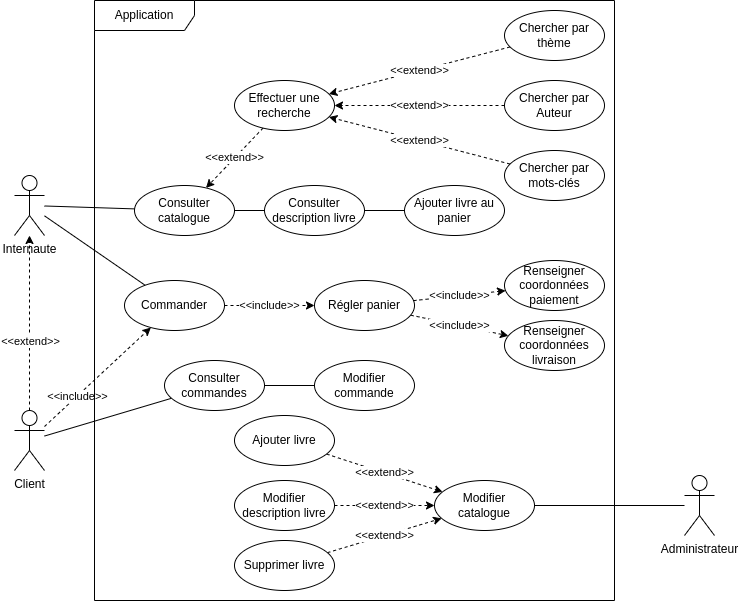

The diagram above was exported from draw.io. Its source (the exported page's mxGraphModel, read from the mxfile embedded in the PNG):
<mxGraphModel dx="1434" dy="800" grid="1" gridSize="10" guides="1" tooltips="1" connect="1" arrows="1" fold="1" page="1" pageScale="1" pageWidth="827" pageHeight="1169" math="0" shadow="0">
  <root>
    <mxCell id="0" />
    <mxCell id="1" parent="0" />
    <mxCell id="e3miC0vX8doFt4Ng6FJI-25" style="edgeStyle=none;rounded=0;orthogonalLoop=1;jettySize=auto;html=1;endArrow=none;endFill=0;" edge="1" parent="1" source="e3miC0vX8doFt4Ng6FJI-1" target="e3miC0vX8doFt4Ng6FJI-12">
      <mxGeometry relative="1" as="geometry" />
    </mxCell>
    <mxCell id="e3miC0vX8doFt4Ng6FJI-26" style="edgeStyle=none;rounded=0;orthogonalLoop=1;jettySize=auto;html=1;endArrow=none;endFill=0;" edge="1" parent="1" source="e3miC0vX8doFt4Ng6FJI-1" target="e3miC0vX8doFt4Ng6FJI-5">
      <mxGeometry relative="1" as="geometry" />
    </mxCell>
    <mxCell id="e3miC0vX8doFt4Ng6FJI-1" value="Internaute" style="shape=umlActor;verticalLabelPosition=bottom;verticalAlign=top;html=1;" vertex="1" parent="1">
      <mxGeometry x="70" y="465" width="30" height="60" as="geometry" />
    </mxCell>
    <mxCell id="e3miC0vX8doFt4Ng6FJI-22" style="rounded=0;orthogonalLoop=1;jettySize=auto;html=1;dashed=1;" edge="1" parent="1" source="e3miC0vX8doFt4Ng6FJI-2" target="e3miC0vX8doFt4Ng6FJI-1">
      <mxGeometry relative="1" as="geometry">
        <mxPoint x="85" y="560" as="targetPoint" />
        <Array as="points" />
      </mxGeometry>
    </mxCell>
    <mxCell id="e3miC0vX8doFt4Ng6FJI-39" value="&amp;lt;&amp;lt;extend&amp;gt;&amp;gt;" style="edgeLabel;html=1;align=center;verticalAlign=middle;resizable=0;points=[];" vertex="1" connectable="0" parent="e3miC0vX8doFt4Ng6FJI-22">
      <mxGeometry x="-0.2" relative="1" as="geometry">
        <mxPoint as="offset" />
      </mxGeometry>
    </mxCell>
    <mxCell id="e3miC0vX8doFt4Ng6FJI-23" style="edgeStyle=none;rounded=0;orthogonalLoop=1;jettySize=auto;html=1;endArrow=none;endFill=0;" edge="1" parent="1" source="e3miC0vX8doFt4Ng6FJI-2" target="e3miC0vX8doFt4Ng6FJI-15">
      <mxGeometry relative="1" as="geometry" />
    </mxCell>
    <mxCell id="e3miC0vX8doFt4Ng6FJI-38" style="edgeStyle=none;rounded=0;orthogonalLoop=1;jettySize=auto;html=1;dashed=1;" edge="1" parent="1" source="e3miC0vX8doFt4Ng6FJI-2" target="e3miC0vX8doFt4Ng6FJI-12">
      <mxGeometry relative="1" as="geometry" />
    </mxCell>
    <mxCell id="e3miC0vX8doFt4Ng6FJI-40" value="&amp;lt;&amp;lt;include&amp;gt;&amp;gt;" style="edgeLabel;html=1;align=center;verticalAlign=middle;resizable=0;points=[];" vertex="1" connectable="0" parent="e3miC0vX8doFt4Ng6FJI-38">
      <mxGeometry x="-0.384" relative="1" as="geometry">
        <mxPoint as="offset" />
      </mxGeometry>
    </mxCell>
    <mxCell id="e3miC0vX8doFt4Ng6FJI-2" value="Client" style="shape=umlActor;verticalLabelPosition=bottom;verticalAlign=top;html=1;" vertex="1" parent="1">
      <mxGeometry x="70" y="700" width="30" height="60" as="geometry" />
    </mxCell>
    <mxCell id="e3miC0vX8doFt4Ng6FJI-54" style="edgeStyle=none;shape=connector;rounded=0;orthogonalLoop=1;jettySize=auto;html=1;labelBackgroundColor=default;strokeColor=default;fontFamily=Helvetica;fontSize=11;fontColor=default;endArrow=none;endFill=0;" edge="1" parent="1" source="e3miC0vX8doFt4Ng6FJI-3" target="e3miC0vX8doFt4Ng6FJI-44">
      <mxGeometry relative="1" as="geometry" />
    </mxCell>
    <mxCell id="e3miC0vX8doFt4Ng6FJI-3" value="Administrateur" style="shape=umlActor;verticalLabelPosition=bottom;verticalAlign=top;html=1;" vertex="1" parent="1">
      <mxGeometry x="740" y="765" width="30" height="60" as="geometry" />
    </mxCell>
    <mxCell id="e3miC0vX8doFt4Ng6FJI-4" value="Application" style="shape=umlFrame;whiteSpace=wrap;html=1;width=100;height=30;" vertex="1" parent="1">
      <mxGeometry x="150" y="290" width="520" height="600" as="geometry" />
    </mxCell>
    <mxCell id="e3miC0vX8doFt4Ng6FJI-31" style="edgeStyle=none;rounded=0;orthogonalLoop=1;jettySize=auto;html=1;endArrow=none;endFill=0;" edge="1" parent="1" source="e3miC0vX8doFt4Ng6FJI-5" target="e3miC0vX8doFt4Ng6FJI-10">
      <mxGeometry relative="1" as="geometry" />
    </mxCell>
    <mxCell id="e3miC0vX8doFt4Ng6FJI-5" value="Consulter catalogue" style="ellipse;whiteSpace=wrap;html=1;" vertex="1" parent="1">
      <mxGeometry x="190" y="475" width="100" height="50" as="geometry" />
    </mxCell>
    <mxCell id="e3miC0vX8doFt4Ng6FJI-28" value="&amp;lt;&amp;lt;extend&amp;gt;&amp;gt;" style="edgeStyle=none;rounded=0;orthogonalLoop=1;jettySize=auto;html=1;dashed=1;" edge="1" parent="1" source="e3miC0vX8doFt4Ng6FJI-7" target="e3miC0vX8doFt4Ng6FJI-6">
      <mxGeometry relative="1" as="geometry" />
    </mxCell>
    <mxCell id="e3miC0vX8doFt4Ng6FJI-29" value="&amp;lt;&amp;lt;extend&amp;gt;&amp;gt;" style="edgeStyle=none;rounded=0;orthogonalLoop=1;jettySize=auto;html=1;dashed=1;" edge="1" parent="1" source="e3miC0vX8doFt4Ng6FJI-8" target="e3miC0vX8doFt4Ng6FJI-6">
      <mxGeometry relative="1" as="geometry" />
    </mxCell>
    <mxCell id="e3miC0vX8doFt4Ng6FJI-30" value="&amp;lt;&amp;lt;extend&amp;gt;&amp;gt;" style="edgeStyle=none;rounded=0;orthogonalLoop=1;jettySize=auto;html=1;dashed=1;" edge="1" parent="1" source="e3miC0vX8doFt4Ng6FJI-9" target="e3miC0vX8doFt4Ng6FJI-6">
      <mxGeometry relative="1" as="geometry" />
    </mxCell>
    <mxCell id="e3miC0vX8doFt4Ng6FJI-49" value="&amp;lt;&amp;lt;extend&amp;gt;&amp;gt;" style="edgeStyle=none;rounded=0;orthogonalLoop=1;jettySize=auto;html=1;dashed=1;" edge="1" parent="1" source="e3miC0vX8doFt4Ng6FJI-6" target="e3miC0vX8doFt4Ng6FJI-5">
      <mxGeometry relative="1" as="geometry" />
    </mxCell>
    <mxCell id="e3miC0vX8doFt4Ng6FJI-6" value="Effectuer une recherche" style="ellipse;whiteSpace=wrap;html=1;" vertex="1" parent="1">
      <mxGeometry x="290" y="370" width="100" height="50" as="geometry" />
    </mxCell>
    <mxCell id="e3miC0vX8doFt4Ng6FJI-7" value="Chercher par thème" style="ellipse;whiteSpace=wrap;html=1;" vertex="1" parent="1">
      <mxGeometry x="560" y="300" width="100" height="50" as="geometry" />
    </mxCell>
    <mxCell id="e3miC0vX8doFt4Ng6FJI-8" value="Chercher par Auteur" style="ellipse;whiteSpace=wrap;html=1;" vertex="1" parent="1">
      <mxGeometry x="560" y="370" width="100" height="50" as="geometry" />
    </mxCell>
    <mxCell id="e3miC0vX8doFt4Ng6FJI-9" value="Chercher par mots-clés" style="ellipse;whiteSpace=wrap;html=1;" vertex="1" parent="1">
      <mxGeometry x="560" y="440" width="100" height="50" as="geometry" />
    </mxCell>
    <mxCell id="e3miC0vX8doFt4Ng6FJI-32" style="edgeStyle=none;rounded=0;orthogonalLoop=1;jettySize=auto;html=1;endArrow=none;endFill=0;" edge="1" parent="1" source="e3miC0vX8doFt4Ng6FJI-10" target="e3miC0vX8doFt4Ng6FJI-11">
      <mxGeometry relative="1" as="geometry" />
    </mxCell>
    <mxCell id="e3miC0vX8doFt4Ng6FJI-10" value="Consulter description livre" style="ellipse;whiteSpace=wrap;html=1;" vertex="1" parent="1">
      <mxGeometry x="320" y="475" width="100" height="50" as="geometry" />
    </mxCell>
    <mxCell id="e3miC0vX8doFt4Ng6FJI-11" value="Ajouter livre au panier" style="ellipse;whiteSpace=wrap;html=1;" vertex="1" parent="1">
      <mxGeometry x="460" y="475" width="100" height="50" as="geometry" />
    </mxCell>
    <mxCell id="e3miC0vX8doFt4Ng6FJI-42" value="&amp;lt;&amp;lt;include&amp;gt;&amp;gt;" style="edgeStyle=none;rounded=0;orthogonalLoop=1;jettySize=auto;html=1;dashed=1;" edge="1" parent="1" source="e3miC0vX8doFt4Ng6FJI-12" target="e3miC0vX8doFt4Ng6FJI-13">
      <mxGeometry relative="1" as="geometry" />
    </mxCell>
    <mxCell id="e3miC0vX8doFt4Ng6FJI-12" value="Commander" style="ellipse;whiteSpace=wrap;html=1;" vertex="1" parent="1">
      <mxGeometry x="180" y="570" width="100" height="50" as="geometry" />
    </mxCell>
    <mxCell id="e3miC0vX8doFt4Ng6FJI-34" value="&amp;lt;&amp;lt;include&amp;gt;&amp;gt;" style="edgeStyle=none;rounded=0;orthogonalLoop=1;jettySize=auto;html=1;dashed=1;" edge="1" parent="1" source="e3miC0vX8doFt4Ng6FJI-13" target="e3miC0vX8doFt4Ng6FJI-16">
      <mxGeometry relative="1" as="geometry" />
    </mxCell>
    <mxCell id="e3miC0vX8doFt4Ng6FJI-35" value="&amp;lt;&amp;lt;include&amp;gt;&amp;gt;" style="edgeStyle=none;rounded=0;orthogonalLoop=1;jettySize=auto;html=1;dashed=1;" edge="1" parent="1" source="e3miC0vX8doFt4Ng6FJI-13" target="e3miC0vX8doFt4Ng6FJI-17">
      <mxGeometry relative="1" as="geometry" />
    </mxCell>
    <mxCell id="e3miC0vX8doFt4Ng6FJI-13" value="Régler panier" style="ellipse;whiteSpace=wrap;html=1;" vertex="1" parent="1">
      <mxGeometry x="370" y="570" width="100" height="50" as="geometry" />
    </mxCell>
    <mxCell id="e3miC0vX8doFt4Ng6FJI-24" style="edgeStyle=none;rounded=0;orthogonalLoop=1;jettySize=auto;html=1;endArrow=none;endFill=0;" edge="1" parent="1" source="e3miC0vX8doFt4Ng6FJI-15" target="e3miC0vX8doFt4Ng6FJI-18">
      <mxGeometry relative="1" as="geometry" />
    </mxCell>
    <mxCell id="e3miC0vX8doFt4Ng6FJI-15" value="Consulter commandes" style="ellipse;whiteSpace=wrap;html=1;" vertex="1" parent="1">
      <mxGeometry x="220" y="650" width="100" height="50" as="geometry" />
    </mxCell>
    <mxCell id="e3miC0vX8doFt4Ng6FJI-16" value="Renseigner coordonnées paiement" style="ellipse;whiteSpace=wrap;html=1;" vertex="1" parent="1">
      <mxGeometry x="560" y="550" width="100" height="50" as="geometry" />
    </mxCell>
    <mxCell id="e3miC0vX8doFt4Ng6FJI-17" value="Renseigner coordonnées livraison" style="ellipse;whiteSpace=wrap;html=1;" vertex="1" parent="1">
      <mxGeometry x="560" y="610" width="100" height="50" as="geometry" />
    </mxCell>
    <mxCell id="e3miC0vX8doFt4Ng6FJI-18" value="Modifier commande" style="ellipse;whiteSpace=wrap;html=1;" vertex="1" parent="1">
      <mxGeometry x="370" y="650" width="100" height="50" as="geometry" />
    </mxCell>
    <mxCell id="e3miC0vX8doFt4Ng6FJI-44" value="Modifier catalogue" style="ellipse;whiteSpace=wrap;html=1;" vertex="1" parent="1">
      <mxGeometry x="490" y="770" width="100" height="50" as="geometry" />
    </mxCell>
    <mxCell id="e3miC0vX8doFt4Ng6FJI-51" value="&amp;lt;&amp;lt;extend&amp;gt;&amp;gt;" style="edgeStyle=none;shape=connector;rounded=0;orthogonalLoop=1;jettySize=auto;html=1;labelBackgroundColor=default;strokeColor=default;fontFamily=Helvetica;fontSize=11;fontColor=default;endArrow=classic;dashed=1;" edge="1" parent="1" source="e3miC0vX8doFt4Ng6FJI-45" target="e3miC0vX8doFt4Ng6FJI-44">
      <mxGeometry relative="1" as="geometry" />
    </mxCell>
    <mxCell id="e3miC0vX8doFt4Ng6FJI-45" value="Ajouter livre" style="ellipse;whiteSpace=wrap;html=1;" vertex="1" parent="1">
      <mxGeometry x="290" y="705" width="100" height="50" as="geometry" />
    </mxCell>
    <mxCell id="e3miC0vX8doFt4Ng6FJI-52" value="&amp;lt;&amp;lt;extend&amp;gt;&amp;gt;" style="edgeStyle=none;shape=connector;rounded=0;orthogonalLoop=1;jettySize=auto;html=1;labelBackgroundColor=default;strokeColor=default;fontFamily=Helvetica;fontSize=11;fontColor=default;endArrow=classic;dashed=1;" edge="1" parent="1" source="e3miC0vX8doFt4Ng6FJI-46" target="e3miC0vX8doFt4Ng6FJI-44">
      <mxGeometry relative="1" as="geometry" />
    </mxCell>
    <mxCell id="e3miC0vX8doFt4Ng6FJI-46" value="Modifier description livre" style="ellipse;whiteSpace=wrap;html=1;" vertex="1" parent="1">
      <mxGeometry x="290" y="770" width="100" height="50" as="geometry" />
    </mxCell>
    <mxCell id="e3miC0vX8doFt4Ng6FJI-53" value="&amp;lt;&amp;lt;extend&amp;gt;&amp;gt;" style="edgeStyle=none;shape=connector;rounded=0;orthogonalLoop=1;jettySize=auto;html=1;labelBackgroundColor=default;strokeColor=default;fontFamily=Helvetica;fontSize=11;fontColor=default;endArrow=classic;dashed=1;" edge="1" parent="1" source="e3miC0vX8doFt4Ng6FJI-47" target="e3miC0vX8doFt4Ng6FJI-44">
      <mxGeometry relative="1" as="geometry" />
    </mxCell>
    <mxCell id="e3miC0vX8doFt4Ng6FJI-47" value="Supprimer livre" style="ellipse;whiteSpace=wrap;html=1;" vertex="1" parent="1">
      <mxGeometry x="290" y="830" width="100" height="50" as="geometry" />
    </mxCell>
  </root>
</mxGraphModel>